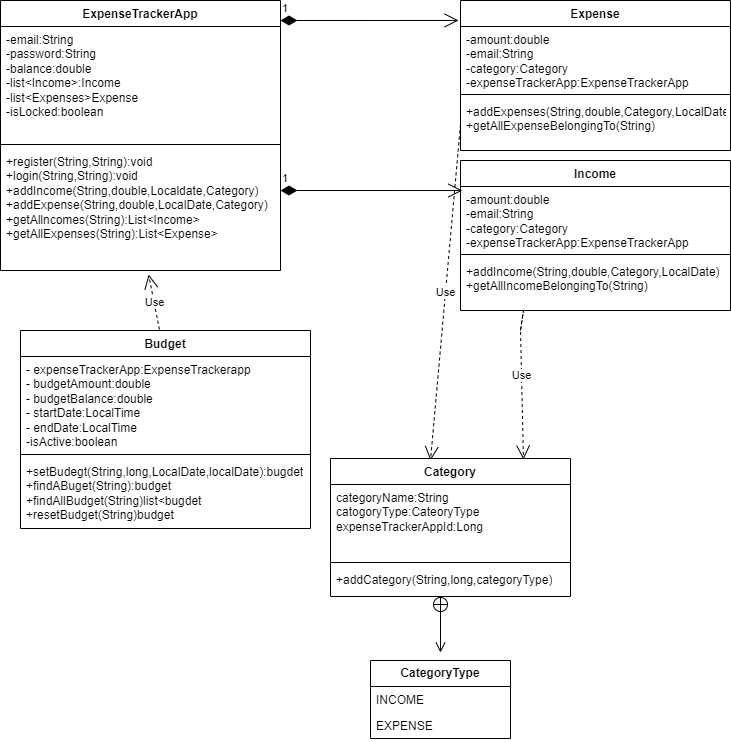

The diagram above was exported from draw.io. Its source (the exported page's mxGraphModel, read from the mxfile embedded in the PNG):
<mxGraphModel dx="534" dy="428" grid="1" gridSize="10" guides="1" tooltips="1" connect="1" arrows="1" fold="1" page="1" pageScale="1" pageWidth="850" pageHeight="1100" math="0" shadow="0">
  <root>
    <mxCell id="0" />
    <mxCell id="1" parent="0" />
    <mxCell id="paXkxlds76wbjOmfA2yJ-1" value="ExpenseTrackerApp" style="swimlane;fontStyle=1;align=center;verticalAlign=top;childLayout=stackLayout;horizontal=1;startSize=26;horizontalStack=0;resizeParent=1;resizeParentMax=0;resizeLast=0;collapsible=1;marginBottom=0;whiteSpace=wrap;html=1;" parent="1" vertex="1">
      <mxGeometry x="40" y="50" width="280" height="270" as="geometry" />
    </mxCell>
    <mxCell id="paXkxlds76wbjOmfA2yJ-2" value="-email:String&lt;br&gt;-password:String&lt;br&gt;-balance:double&lt;br&gt;-list&amp;lt;Income&amp;gt;:Income&lt;br&gt;-list&amp;lt;Expenses&amp;gt;Expense&lt;br&gt;-isLocked:boolean" style="text;strokeColor=none;fillColor=none;align=left;verticalAlign=top;spacingLeft=4;spacingRight=4;overflow=hidden;rotatable=0;points=[[0,0.5],[1,0.5]];portConstraint=eastwest;whiteSpace=wrap;html=1;" parent="paXkxlds76wbjOmfA2yJ-1" vertex="1">
      <mxGeometry y="26" width="280" height="114" as="geometry" />
    </mxCell>
    <mxCell id="paXkxlds76wbjOmfA2yJ-3" value="" style="line;strokeWidth=1;fillColor=none;align=left;verticalAlign=middle;spacingTop=-1;spacingLeft=3;spacingRight=3;rotatable=0;labelPosition=right;points=[];portConstraint=eastwest;strokeColor=inherit;" parent="paXkxlds76wbjOmfA2yJ-1" vertex="1">
      <mxGeometry y="140" width="280" height="8" as="geometry" />
    </mxCell>
    <mxCell id="paXkxlds76wbjOmfA2yJ-4" value="+register(String,String):void&lt;br&gt;+login(String,String):void&lt;br&gt;+addIncome(String,double,Localdate,Category)&lt;br&gt;+addExpense(String,double,LocalDate,Category)&lt;br&gt;+getAllncomes(String):List&amp;lt;Income&amp;gt;&lt;br&gt;+getAllExpenses(String):List&amp;lt;Expense&amp;gt;" style="text;strokeColor=none;fillColor=none;align=left;verticalAlign=top;spacingLeft=4;spacingRight=4;overflow=hidden;rotatable=0;points=[[0,0.5],[1,0.5]];portConstraint=eastwest;whiteSpace=wrap;html=1;" parent="paXkxlds76wbjOmfA2yJ-1" vertex="1">
      <mxGeometry y="148" width="280" height="122" as="geometry" />
    </mxCell>
    <mxCell id="paXkxlds76wbjOmfA2yJ-6" value="Income" style="swimlane;fontStyle=1;align=center;verticalAlign=top;childLayout=stackLayout;horizontal=1;startSize=26;horizontalStack=0;resizeParent=1;resizeParentMax=0;resizeLast=0;collapsible=1;marginBottom=0;whiteSpace=wrap;html=1;" parent="1" vertex="1">
      <mxGeometry x="500" y="210" width="270" height="150" as="geometry" />
    </mxCell>
    <mxCell id="paXkxlds76wbjOmfA2yJ-7" value="-amount:double&lt;br&gt;-email:String&lt;br&gt;-category:Category&lt;br&gt;-expenseTrackerApp:ExpenseTrackerApp" style="text;strokeColor=none;fillColor=none;align=left;verticalAlign=top;spacingLeft=4;spacingRight=4;overflow=hidden;rotatable=0;points=[[0,0.5],[1,0.5]];portConstraint=eastwest;whiteSpace=wrap;html=1;" parent="paXkxlds76wbjOmfA2yJ-6" vertex="1">
      <mxGeometry y="26" width="270" height="64" as="geometry" />
    </mxCell>
    <mxCell id="paXkxlds76wbjOmfA2yJ-8" value="" style="line;strokeWidth=1;fillColor=none;align=left;verticalAlign=middle;spacingTop=-1;spacingLeft=3;spacingRight=3;rotatable=0;labelPosition=right;points=[];portConstraint=eastwest;strokeColor=inherit;" parent="paXkxlds76wbjOmfA2yJ-6" vertex="1">
      <mxGeometry y="90" width="270" height="8" as="geometry" />
    </mxCell>
    <mxCell id="paXkxlds76wbjOmfA2yJ-16" value="+addIncome(String,double,Category,LocalDate)&lt;br&gt;+getAllIncomeBelongingTo(String)" style="text;strokeColor=none;fillColor=none;align=left;verticalAlign=top;spacingLeft=4;spacingRight=4;overflow=hidden;rotatable=0;points=[[0,0.5],[1,0.5]];portConstraint=eastwest;whiteSpace=wrap;html=1;" parent="paXkxlds76wbjOmfA2yJ-6" vertex="1">
      <mxGeometry y="98" width="270" height="52" as="geometry" />
    </mxCell>
    <mxCell id="paXkxlds76wbjOmfA2yJ-10" value="Expense" style="swimlane;fontStyle=1;align=center;verticalAlign=top;childLayout=stackLayout;horizontal=1;startSize=26;horizontalStack=0;resizeParent=1;resizeParentMax=0;resizeLast=0;collapsible=1;marginBottom=0;whiteSpace=wrap;html=1;" parent="1" vertex="1">
      <mxGeometry x="500" y="50" width="270" height="150" as="geometry" />
    </mxCell>
    <mxCell id="paXkxlds76wbjOmfA2yJ-11" value="-amount:double&lt;br style=&quot;border-color: var(--border-color);&quot;&gt;-email:String&lt;br style=&quot;border-color: var(--border-color);&quot;&gt;-category:Category&lt;br style=&quot;border-color: var(--border-color);&quot;&gt;-expenseTrackerApp:ExpenseTrackerApp" style="text;strokeColor=none;fillColor=none;align=left;verticalAlign=top;spacingLeft=4;spacingRight=4;overflow=hidden;rotatable=0;points=[[0,0.5],[1,0.5]];portConstraint=eastwest;whiteSpace=wrap;html=1;" parent="paXkxlds76wbjOmfA2yJ-10" vertex="1">
      <mxGeometry y="26" width="270" height="64" as="geometry" />
    </mxCell>
    <mxCell id="paXkxlds76wbjOmfA2yJ-12" value="" style="line;strokeWidth=1;fillColor=none;align=left;verticalAlign=middle;spacingTop=-1;spacingLeft=3;spacingRight=3;rotatable=0;labelPosition=right;points=[];portConstraint=eastwest;strokeColor=inherit;" parent="paXkxlds76wbjOmfA2yJ-10" vertex="1">
      <mxGeometry y="90" width="270" height="8" as="geometry" />
    </mxCell>
    <mxCell id="paXkxlds76wbjOmfA2yJ-13" value="+addExpenses(String,double,Category,LocalDate)&lt;br style=&quot;border-color: var(--border-color);&quot;&gt;+getAllExpenseBelongingTo(String)" style="text;strokeColor=none;fillColor=none;align=left;verticalAlign=top;spacingLeft=4;spacingRight=4;overflow=hidden;rotatable=0;points=[[0,0.5],[1,0.5]];portConstraint=eastwest;whiteSpace=wrap;html=1;" parent="paXkxlds76wbjOmfA2yJ-10" vertex="1">
      <mxGeometry y="98" width="270" height="52" as="geometry" />
    </mxCell>
    <mxCell id="paXkxlds76wbjOmfA2yJ-41" value="&lt;b&gt;CategoryType&lt;/b&gt;" style="swimlane;fontStyle=0;childLayout=stackLayout;horizontal=1;startSize=26;fillColor=none;horizontalStack=0;resizeParent=1;resizeParentMax=0;resizeLast=0;collapsible=1;marginBottom=0;whiteSpace=wrap;html=1;" parent="1" vertex="1">
      <mxGeometry x="410" y="710" width="140" height="78" as="geometry" />
    </mxCell>
    <mxCell id="paXkxlds76wbjOmfA2yJ-42" value="INCOME" style="text;strokeColor=none;fillColor=none;align=left;verticalAlign=top;spacingLeft=4;spacingRight=4;overflow=hidden;rotatable=0;points=[[0,0.5],[1,0.5]];portConstraint=eastwest;whiteSpace=wrap;html=1;" parent="paXkxlds76wbjOmfA2yJ-41" vertex="1">
      <mxGeometry y="26" width="140" height="26" as="geometry" />
    </mxCell>
    <mxCell id="paXkxlds76wbjOmfA2yJ-43" value="EXPENSE" style="text;strokeColor=none;fillColor=none;align=left;verticalAlign=top;spacingLeft=4;spacingRight=4;overflow=hidden;rotatable=0;points=[[0,0.5],[1,0.5]];portConstraint=eastwest;whiteSpace=wrap;html=1;" parent="paXkxlds76wbjOmfA2yJ-41" vertex="1">
      <mxGeometry y="52" width="140" height="26" as="geometry" />
    </mxCell>
    <mxCell id="paXkxlds76wbjOmfA2yJ-45" value="Budget" style="swimlane;fontStyle=1;align=center;verticalAlign=top;childLayout=stackLayout;horizontal=1;startSize=26;horizontalStack=0;resizeParent=1;resizeParentMax=0;resizeLast=0;collapsible=1;marginBottom=0;whiteSpace=wrap;html=1;" parent="1" vertex="1">
      <mxGeometry x="60" y="380" width="290" height="198" as="geometry" />
    </mxCell>
    <mxCell id="paXkxlds76wbjOmfA2yJ-46" value="- expenseTrackerApp:ExpenseTrackerapp&lt;br&gt;- budgetAmount:double&lt;br&gt;- budgetBalance:double&lt;br&gt;- startDate:LocalTime&lt;br&gt;- endDate:LocalTime&lt;br&gt;-isActive:boolean" style="text;strokeColor=none;fillColor=none;align=left;verticalAlign=top;spacingLeft=4;spacingRight=4;overflow=hidden;rotatable=0;points=[[0,0.5],[1,0.5]];portConstraint=eastwest;whiteSpace=wrap;html=1;" parent="paXkxlds76wbjOmfA2yJ-45" vertex="1">
      <mxGeometry y="26" width="290" height="94" as="geometry" />
    </mxCell>
    <mxCell id="paXkxlds76wbjOmfA2yJ-47" value="" style="line;strokeWidth=1;fillColor=none;align=left;verticalAlign=middle;spacingTop=-1;spacingLeft=3;spacingRight=3;rotatable=0;labelPosition=right;points=[];portConstraint=eastwest;strokeColor=inherit;" parent="paXkxlds76wbjOmfA2yJ-45" vertex="1">
      <mxGeometry y="120" width="290" height="8" as="geometry" />
    </mxCell>
    <mxCell id="paXkxlds76wbjOmfA2yJ-57" value="+setBudegt(String,long,LocalDate,localDate):bugdet&lt;br&gt;+findABuget(String):budget&lt;br&gt;+findAllBudget(String)list&amp;lt;bugdet&lt;br&gt;+resetBudget(String)budget" style="text;strokeColor=none;fillColor=none;align=left;verticalAlign=top;spacingLeft=4;spacingRight=4;overflow=hidden;rotatable=0;points=[[0,0.5],[1,0.5]];portConstraint=eastwest;whiteSpace=wrap;html=1;" parent="paXkxlds76wbjOmfA2yJ-45" vertex="1">
      <mxGeometry y="128" width="290" height="70" as="geometry" />
    </mxCell>
    <mxCell id="paXkxlds76wbjOmfA2yJ-49" value="" style="endArrow=open;startArrow=circlePlus;endFill=0;startFill=0;endSize=8;html=1;rounded=0;" parent="1" edge="1">
      <mxGeometry width="160" relative="1" as="geometry">
        <mxPoint x="480" y="646" as="sourcePoint" />
        <mxPoint x="480" y="702.02" as="targetPoint" />
      </mxGeometry>
    </mxCell>
    <mxCell id="paXkxlds76wbjOmfA2yJ-63" value="Use" style="endArrow=open;endSize=12;dashed=1;html=1;rounded=0;entryX=0.529;entryY=1.033;entryDx=0;entryDy=0;entryPerimeter=0;exitX=0.479;exitY=-0.005;exitDx=0;exitDy=0;exitPerimeter=0;" parent="1" source="paXkxlds76wbjOmfA2yJ-45" target="paXkxlds76wbjOmfA2yJ-4" edge="1">
      <mxGeometry width="160" relative="1" as="geometry">
        <mxPoint x="220" y="370" as="sourcePoint" />
        <mxPoint x="210" y="330" as="targetPoint" />
      </mxGeometry>
    </mxCell>
    <mxCell id="paXkxlds76wbjOmfA2yJ-65" value="Use" style="endArrow=open;endSize=12;dashed=1;html=1;rounded=0;exitX=0;exitY=0.5;exitDx=0;exitDy=0;" parent="1" source="paXkxlds76wbjOmfA2yJ-13" edge="1">
      <mxGeometry width="160" relative="1" as="geometry">
        <mxPoint x="389.9999999999999" y="349.996" as="sourcePoint" />
        <mxPoint x="470" y="510" as="targetPoint" />
      </mxGeometry>
    </mxCell>
    <mxCell id="paXkxlds76wbjOmfA2yJ-66" value="Use" style="endArrow=open;endSize=12;dashed=1;html=1;rounded=0;entryX=0.804;entryY=0.007;entryDx=0;entryDy=0;entryPerimeter=0;" parent="1" target="paXkxlds76wbjOmfA2yJ-33" edge="1">
      <mxGeometry width="160" relative="1" as="geometry">
        <mxPoint x="560" y="380" as="sourcePoint" />
        <mxPoint x="530" y="490" as="targetPoint" />
        <Array as="points">
          <mxPoint x="563" y="360" />
          <mxPoint x="560" y="380" />
        </Array>
      </mxGeometry>
    </mxCell>
    <mxCell id="paXkxlds76wbjOmfA2yJ-75" value="1" style="endArrow=open;html=1;endSize=12;startArrow=diamondThin;startSize=14;startFill=1;edgeStyle=orthogonalEdgeStyle;align=left;verticalAlign=bottom;rounded=0;entryX=-0.007;entryY=0.133;entryDx=0;entryDy=0;entryPerimeter=0;" parent="1" target="paXkxlds76wbjOmfA2yJ-10" edge="1">
      <mxGeometry x="-1" y="3" relative="1" as="geometry">
        <mxPoint x="320" y="70" as="sourcePoint" />
        <mxPoint x="480" y="70" as="targetPoint" />
      </mxGeometry>
    </mxCell>
    <mxCell id="paXkxlds76wbjOmfA2yJ-82" value="1" style="endArrow=open;html=1;endSize=12;startArrow=diamondThin;startSize=14;startFill=1;edgeStyle=orthogonalEdgeStyle;align=left;verticalAlign=bottom;rounded=0;entryX=0.007;entryY=0.063;entryDx=0;entryDy=0;entryPerimeter=0;" parent="1" target="paXkxlds76wbjOmfA2yJ-7" edge="1">
      <mxGeometry x="-1" y="3" relative="1" as="geometry">
        <mxPoint x="320" y="240" as="sourcePoint" />
        <mxPoint x="480" y="240" as="targetPoint" />
      </mxGeometry>
    </mxCell>
    <mxCell id="paXkxlds76wbjOmfA2yJ-33" value="Category" style="swimlane;fontStyle=1;align=center;verticalAlign=top;childLayout=stackLayout;horizontal=1;startSize=26;horizontalStack=0;resizeParent=1;resizeParentMax=0;resizeLast=0;collapsible=1;marginBottom=0;whiteSpace=wrap;html=1;" parent="1" vertex="1">
      <mxGeometry x="370" y="508" width="240" height="138" as="geometry">
        <mxRectangle x="560" y="350" width="90" height="30" as="alternateBounds" />
      </mxGeometry>
    </mxCell>
    <mxCell id="paXkxlds76wbjOmfA2yJ-34" value="categoryName:String&lt;br&gt;catogoryType:CateoryType&lt;br&gt;expenseTrackerAppId:Long" style="text;strokeColor=none;fillColor=none;align=left;verticalAlign=top;spacingLeft=4;spacingRight=4;overflow=hidden;rotatable=0;points=[[0,0.5],[1,0.5]];portConstraint=eastwest;whiteSpace=wrap;html=1;" parent="paXkxlds76wbjOmfA2yJ-33" vertex="1">
      <mxGeometry y="26" width="240" height="74" as="geometry" />
    </mxCell>
    <mxCell id="paXkxlds76wbjOmfA2yJ-35" value="" style="line;strokeWidth=1;fillColor=none;align=left;verticalAlign=middle;spacingTop=-1;spacingLeft=3;spacingRight=3;rotatable=0;labelPosition=right;points=[];portConstraint=eastwest;strokeColor=inherit;" parent="paXkxlds76wbjOmfA2yJ-33" vertex="1">
      <mxGeometry y="100" width="240" height="8" as="geometry" />
    </mxCell>
    <mxCell id="paXkxlds76wbjOmfA2yJ-36" value="+addCategory(String,long,categoryType)" style="text;strokeColor=none;fillColor=none;align=left;verticalAlign=top;spacingLeft=4;spacingRight=4;overflow=hidden;rotatable=0;points=[[0,0.5],[1,0.5]];portConstraint=eastwest;whiteSpace=wrap;html=1;" parent="paXkxlds76wbjOmfA2yJ-33" vertex="1">
      <mxGeometry y="108" width="240" height="30" as="geometry" />
    </mxCell>
  </root>
</mxGraphModel>